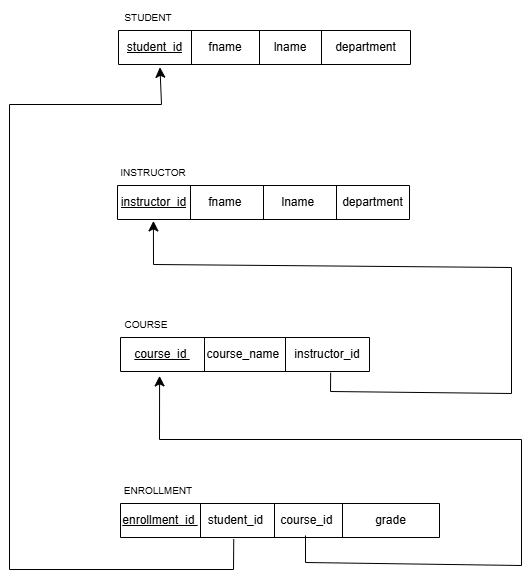

The diagram above was exported from draw.io. Its source (the exported page's mxGraphModel, read from the mxfile embedded in the PNG):
<mxGraphModel dx="1497" dy="1046" grid="0" gridSize="10" guides="1" tooltips="1" connect="1" arrows="1" fold="1" page="0" pageScale="1" pageWidth="827" pageHeight="1169" math="0" shadow="0">
  <root>
    <mxCell id="0" />
    <mxCell id="1" parent="0" />
    <mxCell id="5fFvt9eX9xK3t9TI7A9O-8" parent="1" style="shape=table;startSize=0;container=1;collapsible=0;childLayout=tableLayout;" value="" vertex="1">
      <mxGeometry height="34" width="292" x="-103" y="-294" as="geometry" />
    </mxCell>
    <mxCell id="5fFvt9eX9xK3t9TI7A9O-9" parent="5fFvt9eX9xK3t9TI7A9O-8" style="shape=tableRow;horizontal=0;startSize=0;swimlaneHead=0;swimlaneBody=0;strokeColor=inherit;top=0;left=0;bottom=0;right=0;collapsible=0;dropTarget=0;fillColor=none;points=[[0,0.5],[1,0.5]];portConstraint=eastwest;" value="" vertex="1">
      <mxGeometry height="34" width="292" as="geometry" />
    </mxCell>
    <mxCell id="5fFvt9eX9xK3t9TI7A9O-10" parent="5fFvt9eX9xK3t9TI7A9O-9" style="shape=partialRectangle;html=1;whiteSpace=wrap;connectable=0;strokeColor=inherit;overflow=hidden;fillColor=none;top=0;left=0;bottom=0;right=0;pointerEvents=1;" value="&lt;u&gt;student_id&lt;/u&gt;" vertex="1">
      <mxGeometry height="34" width="73" as="geometry">
        <mxRectangle height="34" width="73" as="alternateBounds" />
      </mxGeometry>
    </mxCell>
    <mxCell id="5fFvt9eX9xK3t9TI7A9O-11" parent="5fFvt9eX9xK3t9TI7A9O-9" style="shape=partialRectangle;html=1;whiteSpace=wrap;connectable=0;strokeColor=inherit;overflow=hidden;fillColor=none;top=0;left=0;bottom=0;right=0;pointerEvents=1;" value="fname" vertex="1">
      <mxGeometry height="34" width="68" x="73" as="geometry">
        <mxRectangle height="34" width="68" as="alternateBounds" />
      </mxGeometry>
    </mxCell>
    <mxCell id="5fFvt9eX9xK3t9TI7A9O-12" parent="5fFvt9eX9xK3t9TI7A9O-9" style="shape=partialRectangle;html=1;whiteSpace=wrap;connectable=0;strokeColor=inherit;overflow=hidden;fillColor=none;top=0;left=0;bottom=0;right=0;pointerEvents=1;" value="lname" vertex="1">
      <mxGeometry height="34" width="62" x="141" as="geometry">
        <mxRectangle height="34" width="62" as="alternateBounds" />
      </mxGeometry>
    </mxCell>
    <mxCell id="5fFvt9eX9xK3t9TI7A9O-13" parent="5fFvt9eX9xK3t9TI7A9O-9" style="shape=partialRectangle;html=1;whiteSpace=wrap;connectable=0;strokeColor=inherit;overflow=hidden;fillColor=none;top=0;left=0;bottom=0;right=0;pointerEvents=1;" value="department" vertex="1">
      <mxGeometry height="34" width="89" x="203" as="geometry">
        <mxRectangle height="34" width="89" as="alternateBounds" />
      </mxGeometry>
    </mxCell>
    <mxCell id="5fFvt9eX9xK3t9TI7A9O-18" parent="1" style="shape=table;startSize=0;container=1;collapsible=0;childLayout=tableLayout;" value="" vertex="1">
      <mxGeometry height="34" width="292" x="-104" y="-139" as="geometry" />
    </mxCell>
    <mxCell id="5fFvt9eX9xK3t9TI7A9O-19" parent="5fFvt9eX9xK3t9TI7A9O-18" style="shape=tableRow;horizontal=0;startSize=0;swimlaneHead=0;swimlaneBody=0;strokeColor=inherit;top=0;left=0;bottom=0;right=0;collapsible=0;dropTarget=0;fillColor=none;points=[[0,0.5],[1,0.5]];portConstraint=eastwest;" value="" vertex="1">
      <mxGeometry height="34" width="292" as="geometry" />
    </mxCell>
    <mxCell id="5fFvt9eX9xK3t9TI7A9O-20" parent="5fFvt9eX9xK3t9TI7A9O-19" style="shape=partialRectangle;html=1;whiteSpace=wrap;connectable=0;strokeColor=inherit;overflow=hidden;fillColor=none;top=0;left=0;bottom=0;right=0;pointerEvents=1;" value="&lt;u&gt;instructor_id&lt;/u&gt;" vertex="1">
      <mxGeometry height="34" width="73" as="geometry">
        <mxRectangle height="34" width="73" as="alternateBounds" />
      </mxGeometry>
    </mxCell>
    <mxCell id="5fFvt9eX9xK3t9TI7A9O-21" parent="5fFvt9eX9xK3t9TI7A9O-19" style="shape=partialRectangle;html=1;whiteSpace=wrap;connectable=0;strokeColor=inherit;overflow=hidden;fillColor=none;top=0;left=0;bottom=0;right=0;pointerEvents=1;" value="fname&amp;nbsp;" vertex="1">
      <mxGeometry height="34" width="73" x="73" as="geometry">
        <mxRectangle height="34" width="73" as="alternateBounds" />
      </mxGeometry>
    </mxCell>
    <mxCell id="5fFvt9eX9xK3t9TI7A9O-22" parent="5fFvt9eX9xK3t9TI7A9O-19" style="shape=partialRectangle;html=1;whiteSpace=wrap;connectable=0;strokeColor=inherit;overflow=hidden;fillColor=none;top=0;left=0;bottom=0;right=0;pointerEvents=1;" value="lname&amp;nbsp;" vertex="1">
      <mxGeometry height="34" width="73" x="146" as="geometry">
        <mxRectangle height="34" width="73" as="alternateBounds" />
      </mxGeometry>
    </mxCell>
    <mxCell id="5fFvt9eX9xK3t9TI7A9O-23" parent="5fFvt9eX9xK3t9TI7A9O-19" style="shape=partialRectangle;html=1;whiteSpace=wrap;connectable=0;strokeColor=inherit;overflow=hidden;fillColor=none;top=0;left=0;bottom=0;right=0;pointerEvents=1;" value="department" vertex="1">
      <mxGeometry height="34" width="73" x="219" as="geometry">
        <mxRectangle height="34" width="73" as="alternateBounds" />
      </mxGeometry>
    </mxCell>
    <mxCell id="5fFvt9eX9xK3t9TI7A9O-24" parent="1" style="shape=table;startSize=0;container=1;collapsible=0;childLayout=tableLayout;" value="" vertex="1">
      <mxGeometry height="34" width="249" x="-101" y="13" as="geometry" />
    </mxCell>
    <mxCell id="5fFvt9eX9xK3t9TI7A9O-25" parent="5fFvt9eX9xK3t9TI7A9O-24" style="shape=tableRow;horizontal=0;startSize=0;swimlaneHead=0;swimlaneBody=0;strokeColor=inherit;top=0;left=0;bottom=0;right=0;collapsible=0;dropTarget=0;fillColor=none;points=[[0,0.5],[1,0.5]];portConstraint=eastwest;" value="" vertex="1">
      <mxGeometry height="34" width="249" as="geometry" />
    </mxCell>
    <mxCell id="5fFvt9eX9xK3t9TI7A9O-26" parent="5fFvt9eX9xK3t9TI7A9O-25" style="shape=partialRectangle;html=1;whiteSpace=wrap;connectable=0;strokeColor=inherit;overflow=hidden;fillColor=none;top=0;left=0;bottom=0;right=0;pointerEvents=1;" value="&lt;u&gt;course_id&amp;nbsp;&lt;/u&gt;" vertex="1">
      <mxGeometry height="34" width="84" as="geometry">
        <mxRectangle height="34" width="84" as="alternateBounds" />
      </mxGeometry>
    </mxCell>
    <mxCell id="5fFvt9eX9xK3t9TI7A9O-27" parent="5fFvt9eX9xK3t9TI7A9O-25" style="shape=partialRectangle;html=1;whiteSpace=wrap;connectable=0;strokeColor=inherit;overflow=hidden;fillColor=none;top=0;left=0;bottom=0;right=0;pointerEvents=1;" value="course_name&amp;nbsp;" vertex="1">
      <mxGeometry height="34" width="81" x="84" as="geometry">
        <mxRectangle height="34" width="81" as="alternateBounds" />
      </mxGeometry>
    </mxCell>
    <mxCell id="5fFvt9eX9xK3t9TI7A9O-28" parent="5fFvt9eX9xK3t9TI7A9O-25" style="shape=partialRectangle;html=1;whiteSpace=wrap;connectable=0;strokeColor=inherit;overflow=hidden;fillColor=none;top=0;left=0;bottom=0;right=0;pointerEvents=1;" value="instructor_id" vertex="1">
      <mxGeometry height="34" width="84" x="165" as="geometry">
        <mxRectangle height="34" width="84" as="alternateBounds" />
      </mxGeometry>
    </mxCell>
    <mxCell id="5fFvt9eX9xK3t9TI7A9O-29" parent="1" style="shape=table;startSize=0;container=1;collapsible=0;childLayout=tableLayout;" value="" vertex="1">
      <mxGeometry height="34" width="319" x="-101" y="179" as="geometry" />
    </mxCell>
    <mxCell id="5fFvt9eX9xK3t9TI7A9O-30" parent="5fFvt9eX9xK3t9TI7A9O-29" style="shape=tableRow;horizontal=0;startSize=0;swimlaneHead=0;swimlaneBody=0;strokeColor=inherit;top=0;left=0;bottom=0;right=0;collapsible=0;dropTarget=0;fillColor=none;points=[[0,0.5],[1,0.5]];portConstraint=eastwest;" value="" vertex="1">
      <mxGeometry height="34" width="319" as="geometry" />
    </mxCell>
    <mxCell id="5fFvt9eX9xK3t9TI7A9O-31" parent="5fFvt9eX9xK3t9TI7A9O-30" style="shape=partialRectangle;html=1;whiteSpace=wrap;connectable=0;strokeColor=inherit;overflow=hidden;fillColor=none;top=0;left=0;bottom=0;right=0;pointerEvents=1;" value="&lt;u&gt;enrollment_id&amp;nbsp;&lt;/u&gt;" vertex="1">
      <mxGeometry height="34" width="80" as="geometry">
        <mxRectangle height="34" width="80" as="alternateBounds" />
      </mxGeometry>
    </mxCell>
    <mxCell id="5fFvt9eX9xK3t9TI7A9O-32" parent="5fFvt9eX9xK3t9TI7A9O-30" style="shape=partialRectangle;html=1;whiteSpace=wrap;connectable=0;strokeColor=inherit;overflow=hidden;fillColor=none;top=0;left=0;bottom=0;right=0;pointerEvents=1;" value="student_id&amp;nbsp;" vertex="1">
      <mxGeometry height="34" width="74" x="80" as="geometry">
        <mxRectangle height="34" width="74" as="alternateBounds" />
      </mxGeometry>
    </mxCell>
    <mxCell id="5fFvt9eX9xK3t9TI7A9O-33" parent="5fFvt9eX9xK3t9TI7A9O-30" style="shape=partialRectangle;html=1;whiteSpace=wrap;connectable=0;strokeColor=inherit;overflow=hidden;fillColor=none;top=0;left=0;bottom=0;right=0;pointerEvents=1;" value="course_id&amp;nbsp;" vertex="1">
      <mxGeometry height="34" width="68" x="154" as="geometry">
        <mxRectangle height="34" width="68" as="alternateBounds" />
      </mxGeometry>
    </mxCell>
    <mxCell id="5fFvt9eX9xK3t9TI7A9O-34" parent="5fFvt9eX9xK3t9TI7A9O-30" style="shape=partialRectangle;html=1;whiteSpace=wrap;connectable=0;strokeColor=inherit;overflow=hidden;fillColor=none;top=0;left=0;bottom=0;right=0;pointerEvents=1;" value="grade" vertex="1">
      <mxGeometry height="34" width="97" x="222" as="geometry">
        <mxRectangle height="34" width="97" as="alternateBounds" />
      </mxGeometry>
    </mxCell>
    <mxCell id="5fFvt9eX9xK3t9TI7A9O-35" parent="1" style="text;html=1;whiteSpace=wrap;strokeColor=none;fillColor=none;align=center;verticalAlign=middle;rounded=0;fontSize=16;" value="&lt;font style=&quot;font-size: 10px;&quot;&gt;STUDENT&lt;/font&gt;" vertex="1">
      <mxGeometry height="30" width="60" x="-103" y="-324" as="geometry" />
    </mxCell>
    <mxCell id="5fFvt9eX9xK3t9TI7A9O-36" parent="1" style="text;html=1;whiteSpace=wrap;strokeColor=none;fillColor=none;align=center;verticalAlign=middle;rounded=0;fontSize=16;" value="&lt;font style=&quot;font-size: 10px;&quot;&gt;INSTRUCTOR&lt;/font&gt;" vertex="1">
      <mxGeometry height="30" width="60" x="-98" y="-169" as="geometry" />
    </mxCell>
    <mxCell id="5fFvt9eX9xK3t9TI7A9O-38" parent="1" style="text;html=1;whiteSpace=wrap;strokeColor=none;fillColor=none;align=center;verticalAlign=middle;rounded=0;fontSize=16;" value="&lt;font style=&quot;font-size: 10px;&quot;&gt;COURSE&lt;/font&gt;" vertex="1">
      <mxGeometry height="30" width="60" x="-105" y="-17" as="geometry" />
    </mxCell>
    <mxCell id="5fFvt9eX9xK3t9TI7A9O-39" parent="1" style="text;html=1;whiteSpace=wrap;strokeColor=none;fillColor=none;align=center;verticalAlign=middle;rounded=0;fontSize=16;" value="&lt;font style=&quot;font-size: 10px;&quot;&gt;ENROLLMENT&lt;/font&gt;" vertex="1">
      <mxGeometry height="30" width="60" x="-93" y="149" as="geometry" />
    </mxCell>
    <mxCell id="5fFvt9eX9xK3t9TI7A9O-40" edge="1" parent="1" source="5fFvt9eX9xK3t9TI7A9O-39" style="edgeStyle=none;curved=1;rounded=0;orthogonalLoop=1;jettySize=auto;html=1;exitX=0.75;exitY=1;exitDx=0;exitDy=0;fontSize=12;startSize=8;endSize=8;" target="5fFvt9eX9xK3t9TI7A9O-39">
      <mxGeometry relative="1" as="geometry" />
    </mxCell>
    <mxCell id="5fFvt9eX9xK3t9TI7A9O-41" edge="1" parent="1" source="5fFvt9eX9xK3t9TI7A9O-30" style="endArrow=classic;html=1;rounded=0;fontSize=12;startSize=8;endSize=8;curved=0;entryX=0.142;entryY=1.082;entryDx=0;entryDy=0;entryPerimeter=0;exitX=0.355;exitY=1.047;exitDx=0;exitDy=0;exitPerimeter=0;" target="5fFvt9eX9xK3t9TI7A9O-9" value="">
      <mxGeometry height="50" relative="1" width="50" as="geometry">
        <Array as="points">
          <mxPoint x="12" y="245" />
          <mxPoint x="-212" y="245" />
          <mxPoint x="-212" y="-220" />
          <mxPoint x="-60" y="-220" />
        </Array>
        <mxPoint x="172" y="-55" as="sourcePoint" />
        <mxPoint x="164" y="-120" as="targetPoint" />
      </mxGeometry>
    </mxCell>
    <mxCell id="5fFvt9eX9xK3t9TI7A9O-42" edge="1" parent="1" style="endArrow=classic;html=1;rounded=0;fontSize=12;startSize=8;endSize=8;curved=0;entryX=0.157;entryY=1.129;entryDx=0;entryDy=0;entryPerimeter=0;" target="5fFvt9eX9xK3t9TI7A9O-25" value="">
      <mxGeometry height="50" relative="1" width="50" as="geometry">
        <Array as="points">
          <mxPoint x="84" y="238" />
          <mxPoint x="300" y="241" />
          <mxPoint x="300" y="115" />
          <mxPoint x="-62" y="115" />
        </Array>
        <mxPoint x="84" y="211" as="sourcePoint" />
        <mxPoint x="164" y="14" as="targetPoint" />
      </mxGeometry>
    </mxCell>
    <mxCell id="5fFvt9eX9xK3t9TI7A9O-43" edge="1" parent="1" source="5fFvt9eX9xK3t9TI7A9O-25" style="endArrow=classic;html=1;rounded=0;fontSize=12;startSize=8;endSize=8;curved=0;exitX=0.844;exitY=1.035;exitDx=0;exitDy=0;exitPerimeter=0;entryX=0.123;entryY=1.041;entryDx=0;entryDy=0;entryPerimeter=0;" target="5fFvt9eX9xK3t9TI7A9O-19" value="">
      <mxGeometry height="50" relative="1" width="50" as="geometry">
        <Array as="points">
          <mxPoint x="109" y="67" />
          <mxPoint x="290" y="69" />
          <mxPoint x="290" y="-57" />
          <mxPoint x="-68" y="-60" />
        </Array>
        <mxPoint x="114" y="-36" as="sourcePoint" />
        <mxPoint x="164" y="-86" as="targetPoint" />
      </mxGeometry>
    </mxCell>
  </root>
</mxGraphModel>